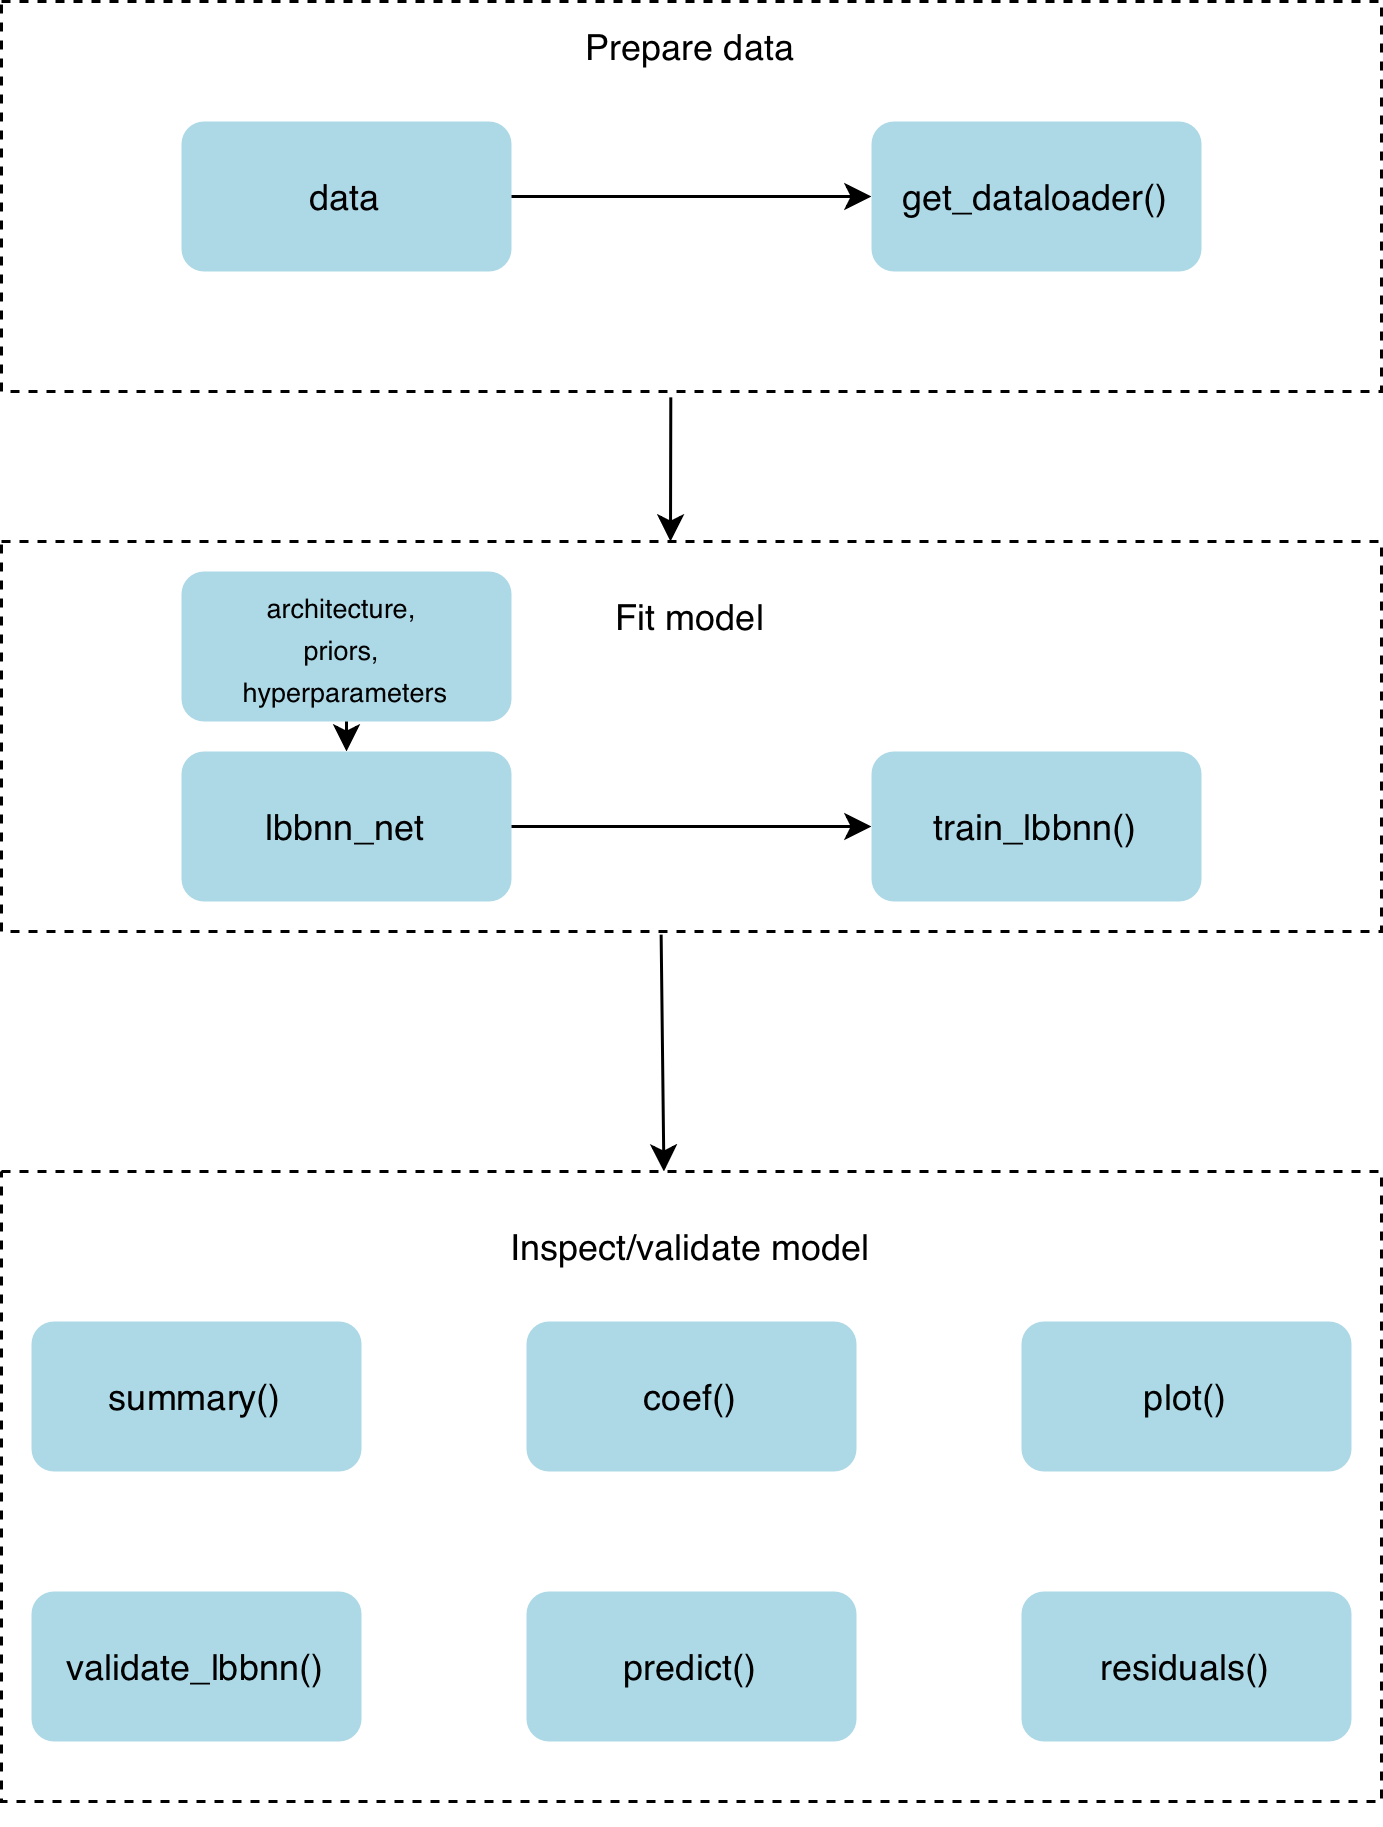

The diagram above was exported from draw.io. Its source (the exported page's mxGraphModel, read from the mxfile embedded in the PNG):
<mxGraphModel dx="1058" dy="644" grid="1" gridSize="10" guides="1" tooltips="1" connect="1" arrows="1" fold="1" page="1" pageScale="1" pageWidth="827" pageHeight="1169" math="0" shadow="0">
  <root>
    <mxCell id="0" />
    <mxCell id="1" parent="0" />
    <mxCell id="OHel6-cOS0siiahPsaYy-3" parent="1" style="rounded=1;whiteSpace=wrap;html=1;fillColor=#ADD8e6;strokeColor=none;" value="data" vertex="1">
      <mxGeometry height="50" width="110" x="230" y="190" as="geometry" />
    </mxCell>
    <mxCell id="8VBFR5T0law56jNZVevx-3" parent="1" style="rounded=1;whiteSpace=wrap;html=1;fillColor=#ADD8e6;strokeColor=none;" value="get_dataloader()" vertex="1">
      <mxGeometry height="50" width="110" x="460" y="190" as="geometry" />
    </mxCell>
    <mxCell id="8VBFR5T0law56jNZVevx-4" edge="1" parent="1" source="OHel6-cOS0siiahPsaYy-3" style="endArrow=classic;html=1;rounded=0;exitX=1;exitY=0.5;exitDx=0;exitDy=0;entryX=0;entryY=0.5;entryDx=0;entryDy=0;" target="8VBFR5T0law56jNZVevx-3" value="">
      <mxGeometry height="50" relative="1" width="50" as="geometry">
        <mxPoint x="390" y="440" as="sourcePoint" />
        <mxPoint x="440" y="390" as="targetPoint" />
      </mxGeometry>
    </mxCell>
    <mxCell id="8VBFR5T0law56jNZVevx-11" parent="1" style="text;html=1;whiteSpace=wrap;strokeColor=none;fillColor=none;align=center;verticalAlign=middle;rounded=0;" value="Prepare data" vertex="1">
      <mxGeometry height="30" width="80" x="360" y="150" as="geometry" />
    </mxCell>
    <mxCell id="8VBFR5T0law56jNZVevx-12" parent="1" style="rounded=0;whiteSpace=wrap;html=1;dashed=1;fillColor=none;" value="" vertex="1">
      <mxGeometry height="130" width="460" x="170" y="330" as="geometry" />
    </mxCell>
    <mxCell id="8VBFR5T0law56jNZVevx-13" edge="1" parent="1" source="8VBFR5T0law56jNZVevx-5" style="endArrow=classic;html=1;rounded=0;exitX=0.485;exitY=1.015;exitDx=0;exitDy=0;exitPerimeter=0;" value="">
      <mxGeometry height="50" relative="1" width="50" as="geometry">
        <mxPoint x="390" y="440" as="sourcePoint" />
        <mxPoint x="393" y="330" as="targetPoint" />
      </mxGeometry>
    </mxCell>
    <mxCell id="8VBFR5T0law56jNZVevx-15" parent="1" style="rounded=1;whiteSpace=wrap;html=1;fillColor=#ADD8e6;strokeColor=none;" value="lbbnn_net" vertex="1">
      <mxGeometry height="50" width="110" x="230" y="400" as="geometry" />
    </mxCell>
    <mxCell id="8VBFR5T0law56jNZVevx-17" parent="1" style="rounded=1;whiteSpace=wrap;html=1;fillColor=#ADD8e6;strokeColor=none;" value="&lt;font&gt;train_lbbnn()&lt;/font&gt;" vertex="1">
      <mxGeometry height="50" width="110" x="460" y="400" as="geometry" />
    </mxCell>
    <mxCell id="8VBFR5T0law56jNZVevx-19" edge="1" parent="1" source="8VBFR5T0law56jNZVevx-15" style="endArrow=classic;html=1;rounded=0;exitX=1;exitY=0.5;exitDx=0;exitDy=0;entryX=0;entryY=0.5;entryDx=0;entryDy=0;" target="8VBFR5T0law56jNZVevx-17" value="">
      <mxGeometry height="50" relative="1" width="50" as="geometry">
        <mxPoint x="390" y="440" as="sourcePoint" />
        <mxPoint x="440" y="390" as="targetPoint" />
      </mxGeometry>
    </mxCell>
    <mxCell id="8VBFR5T0law56jNZVevx-20" parent="1" style="rounded=1;whiteSpace=wrap;html=1;fillColor=#ADD8e6;strokeColor=none;" value="&lt;span style=&quot;font-size: 9px;&quot;&gt;architecture,&amp;nbsp;&lt;/span&gt;&lt;div&gt;&lt;span style=&quot;font-size: 9px;&quot;&gt;priors,&amp;nbsp;&lt;/span&gt;&lt;/div&gt;&lt;div&gt;&lt;span style=&quot;font-size: 9px;&quot;&gt;hyperparameters&lt;/span&gt;&lt;/div&gt;" vertex="1">
      <mxGeometry height="50" width="110" x="230" y="340" as="geometry" />
    </mxCell>
    <mxCell id="8VBFR5T0law56jNZVevx-22" edge="1" parent="1" source="8VBFR5T0law56jNZVevx-20" style="endArrow=classic;html=1;rounded=0;exitX=0.5;exitY=1;exitDx=0;exitDy=0;" target="8VBFR5T0law56jNZVevx-15" value="">
      <mxGeometry height="50" relative="1" width="50" as="geometry">
        <mxPoint x="440" y="400" as="sourcePoint" />
        <mxPoint x="490" y="350" as="targetPoint" />
      </mxGeometry>
    </mxCell>
    <mxCell id="8VBFR5T0law56jNZVevx-23" parent="1" style="text;html=1;whiteSpace=wrap;strokeColor=none;fillColor=none;align=center;verticalAlign=middle;rounded=0;" value="Fit model" vertex="1">
      <mxGeometry height="30" width="60" x="370" y="340" as="geometry" />
    </mxCell>
    <mxCell id="8VBFR5T0law56jNZVevx-24" parent="1" style="rounded=0;whiteSpace=wrap;html=1;dashed=1;fillColor=none;" value="" vertex="1">
      <mxGeometry height="210" width="460" x="170" y="540" as="geometry" />
    </mxCell>
    <mxCell id="8VBFR5T0law56jNZVevx-25" edge="1" parent="1" source="8VBFR5T0law56jNZVevx-12" style="endArrow=classic;html=1;rounded=0;exitX=0.478;exitY=1.008;exitDx=0;exitDy=0;exitPerimeter=0;entryX=0.48;entryY=0;entryDx=0;entryDy=0;entryPerimeter=0;" target="8VBFR5T0law56jNZVevx-24" value="">
      <mxGeometry height="50" relative="1" width="50" as="geometry">
        <mxPoint x="440" y="400" as="sourcePoint" />
        <mxPoint x="490" y="350" as="targetPoint" />
      </mxGeometry>
    </mxCell>
    <mxCell id="8VBFR5T0law56jNZVevx-26" parent="1" style="text;html=1;whiteSpace=wrap;strokeColor=none;fillColor=none;align=center;verticalAlign=middle;rounded=0;" value="Inspect/validate model" vertex="1">
      <mxGeometry height="30" width="140" x="330" y="550" as="geometry" />
    </mxCell>
    <mxCell id="8VBFR5T0law56jNZVevx-28" parent="1" style="rounded=1;whiteSpace=wrap;html=1;fillColor=#ADD8e6;strokeColor=none;" value="summary()" vertex="1">
      <mxGeometry height="50" width="110" x="180" y="590" as="geometry" />
    </mxCell>
    <mxCell id="8VBFR5T0law56jNZVevx-29" parent="1" style="rounded=1;whiteSpace=wrap;html=1;fillColor=#ADD8e6;strokeColor=none;" value="coef()" vertex="1">
      <mxGeometry height="50" width="110" x="345" y="590" as="geometry" />
    </mxCell>
    <mxCell id="8VBFR5T0law56jNZVevx-30" parent="1" style="rounded=1;whiteSpace=wrap;html=1;fillColor=#ADD8e6;strokeColor=none;" value="plot()" vertex="1">
      <mxGeometry height="50" width="110" x="510" y="590" as="geometry" />
    </mxCell>
    <mxCell id="8VBFR5T0law56jNZVevx-33" parent="1" style="rounded=1;whiteSpace=wrap;html=1;fillColor=#ADD8e6;strokeColor=none;" value="validate_lbbnn()" vertex="1">
      <mxGeometry height="50" width="110" x="180" y="680" as="geometry" />
    </mxCell>
    <mxCell id="8VBFR5T0law56jNZVevx-34" parent="1" style="rounded=1;whiteSpace=wrap;html=1;fillColor=#ADD8e6;strokeColor=none;" value="predict()" vertex="1">
      <mxGeometry height="50" width="110" x="345" y="680" as="geometry" />
    </mxCell>
    <mxCell id="8VBFR5T0law56jNZVevx-35" parent="1" style="rounded=1;whiteSpace=wrap;html=1;fillColor=#ADD8e6;strokeColor=none;" value="residuals()" vertex="1">
      <mxGeometry height="50" width="110" x="510" y="680" as="geometry" />
    </mxCell>
    <mxCell id="8VBFR5T0law56jNZVevx-36" edge="1" parent="1" source="8VBFR5T0law56jNZVevx-24" style="edgeStyle=orthogonalEdgeStyle;rounded=0;orthogonalLoop=1;jettySize=auto;html=1;exitX=0.5;exitY=1;exitDx=0;exitDy=0;" target="8VBFR5T0law56jNZVevx-24">
      <mxGeometry relative="1" as="geometry" />
    </mxCell>
    <mxCell id="8VBFR5T0law56jNZVevx-5" parent="1" style="rounded=0;whiteSpace=wrap;html=1;dashed=1;fillColor=none;movable=1;resizable=1;rotatable=1;deletable=1;editable=1;locked=0;connectable=1;" value="" vertex="1">
      <mxGeometry height="130" width="460" x="170" y="150" as="geometry" />
    </mxCell>
  </root>
</mxGraphModel>